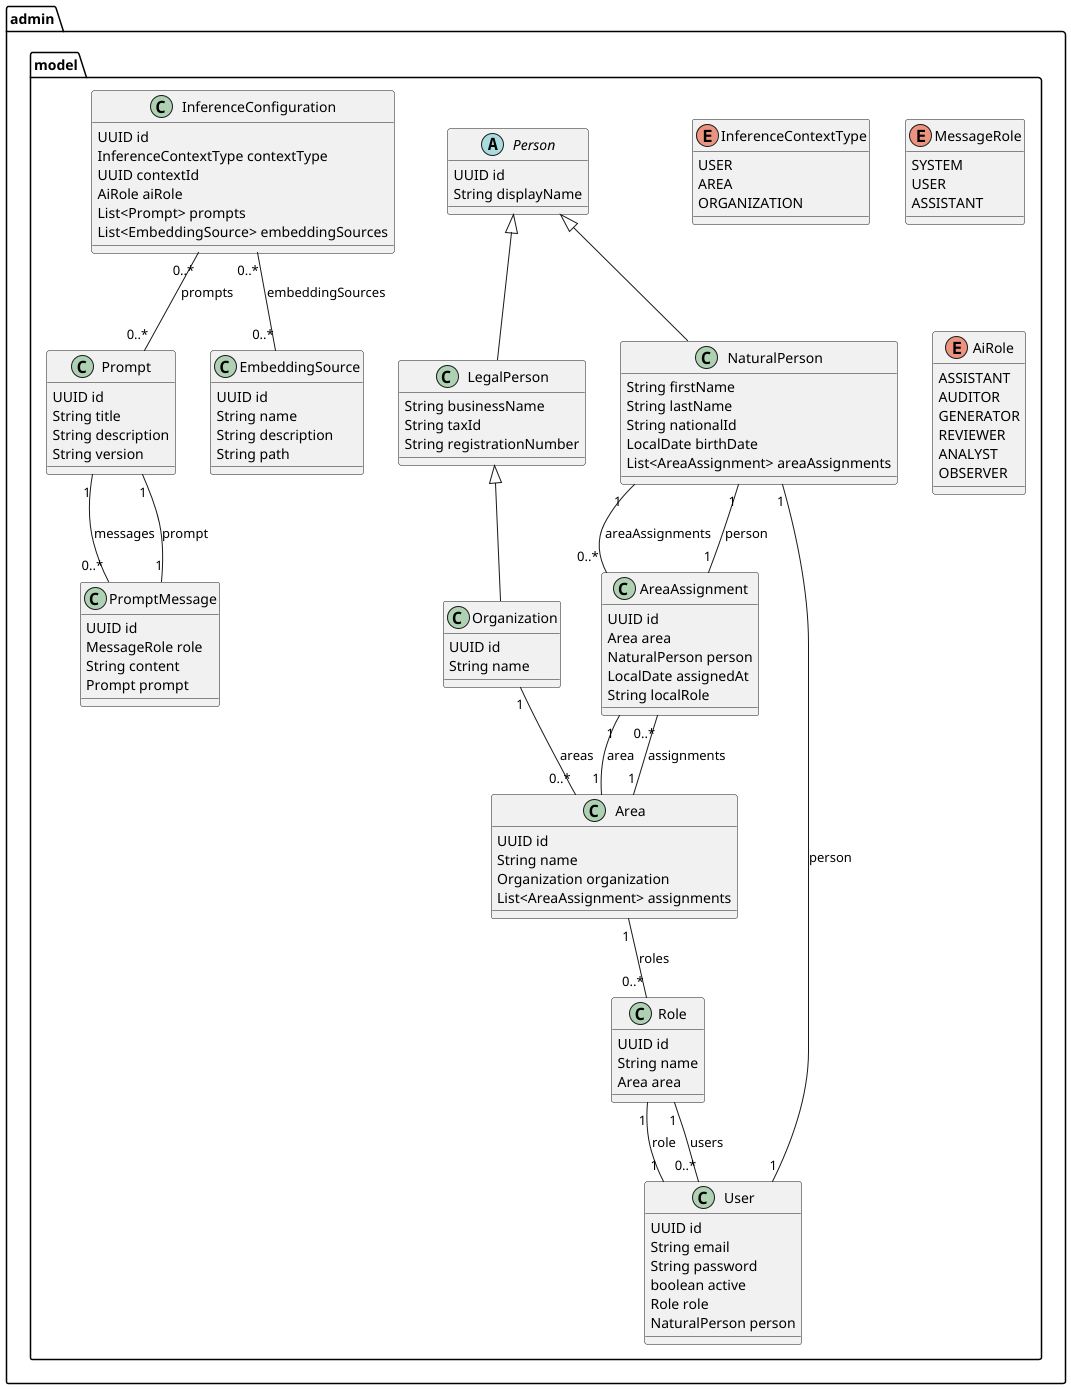

The diagram above was rendered by PlantUML. Its source (embedded in the PNG):
@startuml
package "admin.model" {

    abstract class Person {
        UUID id
        String displayName
    }

    class NaturalPerson {
        String firstName
        String lastName
        String nationalId
        LocalDate birthDate
        List<AreaAssignment> areaAssignments
    }

    class LegalPerson {
        String businessName
        String taxId
        String registrationNumber
    }

    class Organization {
        UUID id
        String name
    }

    class Area {
        UUID id
        String name
        Organization organization
        List<AreaAssignment> assignments
    }

    class AreaAssignment {
        UUID id
        Area area
        NaturalPerson person
        LocalDate assignedAt
        String localRole
    }

    class Role {
        UUID id
        String name
        Area area
    }

    class User {
        UUID id
        String email
        String password
        boolean active
        Role role
        NaturalPerson person
    }

    class EmbeddingSource {
        UUID id
        String name
        String description
        String path
    }

    class Prompt {
        UUID id
        String title
        String description
        String version
    }

    class PromptMessage {
        UUID id
        MessageRole role
        String content
        Prompt prompt
    }

    class InferenceConfiguration {
        UUID id
        InferenceContextType contextType
        UUID contextId
        AiRole aiRole
        List<Prompt> prompts
        List<EmbeddingSource> embeddingSources
    }

    enum InferenceContextType {
        USER
        AREA
        ORGANIZATION
    }

    enum MessageRole {
        SYSTEM
        USER
        ASSISTANT
    }

    enum AiRole {
        ASSISTANT
        AUDITOR
        GENERATOR
        REVIEWER
        ANALYST
        OBSERVER
    }

    Person <|-- NaturalPerson
    Person <|-- LegalPerson
    LegalPerson <|-- Organization

    Organization "1" -- "0..*" Area : areas
    Area "1" -- "0..*" AreaAssignment : assignments
    AreaAssignment "1" -- "1" Area : area
    AreaAssignment "1" -- "1" NaturalPerson : person
    NaturalPerson "1" -- "0..*" AreaAssignment : areaAssignments
    Area "1" -- "0..*" Role : roles
    Role "1" -- "0..*" User : users
    User "1" -- "1" Role : role
    User "1" -- "1" NaturalPerson : person

    Prompt "1" -- "0..*" PromptMessage : messages
    PromptMessage "1" -- "1" Prompt : prompt

    InferenceConfiguration "0..*" -- "0..*" Prompt : prompts
    InferenceConfiguration "0..*" -- "0..*" EmbeddingSource : embeddingSources
}
@enduml